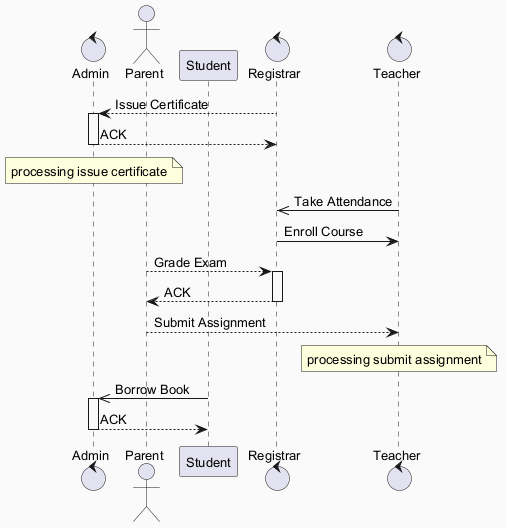

The diagram above was rendered by PlantUML. Its source (embedded in the PNG):
@startuml
skinparam backgroundColor #FAFAFA
skinparam classBackgroundColor #FFF3E0
skinparam classBorderColor #E65100
skinparam defaultFontSize 13
control "Admin" as A
actor "Parent" as P
participant "Student" as S
control "Registrar" as R
control "Teacher" as T
R --> A : Issue Certificate
activate A
A --> R : ACK
deactivate A
note over A : processing issue certificate
T ->> R : Take Attendance
R -> T : Enroll Course
P --> R : Grade Exam
activate R
R --> P : ACK
deactivate R
P --> T : Submit Assignment
note over T : processing submit assignment
S ->> A : Borrow Book
activate A
A --> S : ACK
deactivate A
@enduml